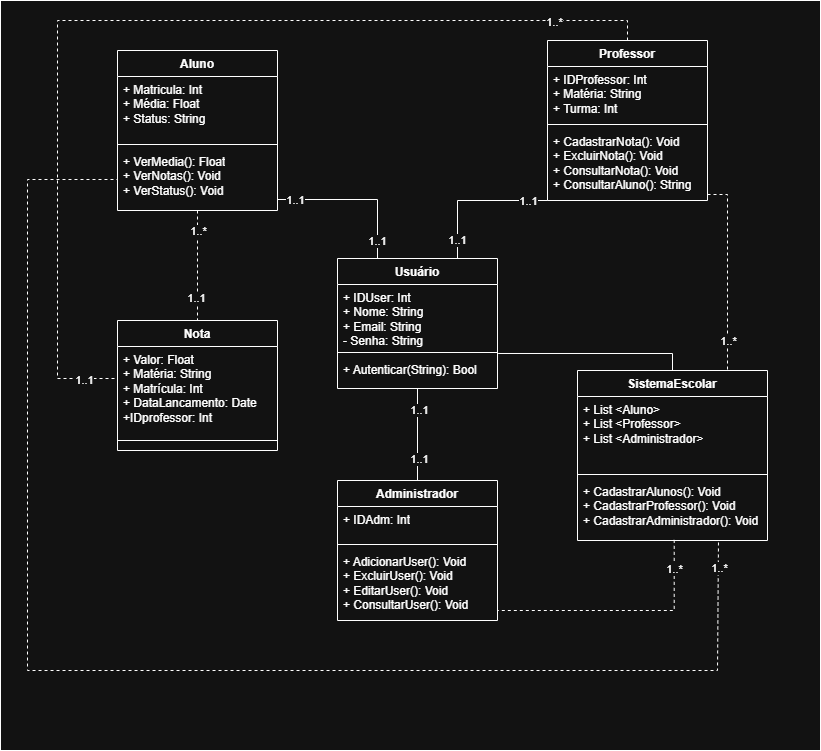

The diagram above was exported from draw.io. Its source (the exported page's mxGraphModel, read from the mxfile embedded in the PNG):
<mxGraphModel dx="1426" dy="777" grid="1" gridSize="10" guides="1" tooltips="1" connect="1" arrows="1" fold="1" page="1" pageScale="1" pageWidth="827" pageHeight="1169" math="0" shadow="0">
  <root>
    <mxCell id="0" />
    <mxCell id="1" parent="0" />
    <mxCell id="_NgACdJh6yL63k2c2pzd-11" value="" style="rounded=0;whiteSpace=wrap;html=1;glass=0;shadow=0;" parent="1" vertex="1">
      <mxGeometry x="3" width="820" height="750" as="geometry" />
    </mxCell>
    <mxCell id="Y_4h-J9IBnoUwNSKKCIu-14" style="edgeStyle=orthogonalEdgeStyle;rounded=0;orthogonalLoop=1;jettySize=auto;html=1;entryX=0.25;entryY=0;entryDx=0;entryDy=0;exitX=1;exitY=0.5;exitDx=0;exitDy=0;endArrow=none;endFill=0;" parent="1" source="Y_4h-J9IBnoUwNSKKCIu-4" target="GKNQW6I_s6KYiAZUI2Dh-13" edge="1">
      <mxGeometry relative="1" as="geometry">
        <Array as="points">
          <mxPoint x="380" y="199" />
        </Array>
      </mxGeometry>
    </mxCell>
    <mxCell id="GKNQW6I_s6KYiAZUI2Dh-22" value="1..1" style="edgeLabel;html=1;align=center;verticalAlign=middle;resizable=0;points=[];" parent="Y_4h-J9IBnoUwNSKKCIu-14" connectable="0" vertex="1">
      <mxGeometry x="-0.5849" relative="1" as="geometry">
        <mxPoint as="offset" />
      </mxGeometry>
    </mxCell>
    <mxCell id="_NgACdJh6yL63k2c2pzd-5" value="1..1" style="edgeLabel;html=1;align=center;verticalAlign=middle;resizable=0;points=[];" parent="Y_4h-J9IBnoUwNSKKCIu-14" vertex="1" connectable="0">
      <mxGeometry x="0.7989" y="-1" relative="1" as="geometry">
        <mxPoint as="offset" />
      </mxGeometry>
    </mxCell>
    <mxCell id="GKNQW6I_s6KYiAZUI2Dh-20" style="edgeStyle=orthogonalEdgeStyle;rounded=0;orthogonalLoop=1;jettySize=auto;html=1;entryX=0.5;entryY=0;entryDx=0;entryDy=0;endArrow=none;endFill=0;dashed=1;" parent="1" source="Y_4h-J9IBnoUwNSKKCIu-1" target="GKNQW6I_s6KYiAZUI2Dh-9" edge="1">
      <mxGeometry relative="1" as="geometry" />
    </mxCell>
    <mxCell id="GKNQW6I_s6KYiAZUI2Dh-29" value="1..*" style="edgeLabel;html=1;align=center;verticalAlign=middle;resizable=0;points=[];" parent="GKNQW6I_s6KYiAZUI2Dh-20" connectable="0" vertex="1">
      <mxGeometry x="0.3625" relative="1" as="geometry">
        <mxPoint y="-55" as="offset" />
      </mxGeometry>
    </mxCell>
    <mxCell id="_NgACdJh6yL63k2c2pzd-1" value="1..1" style="edgeLabel;html=1;align=center;verticalAlign=middle;resizable=0;points=[];" parent="GKNQW6I_s6KYiAZUI2Dh-20" vertex="1" connectable="0">
      <mxGeometry x="0.5818" y="-2" relative="1" as="geometry">
        <mxPoint as="offset" />
      </mxGeometry>
    </mxCell>
    <mxCell id="Y_4h-J9IBnoUwNSKKCIu-1" value="Aluno" style="swimlane;fontStyle=1;align=center;verticalAlign=top;childLayout=stackLayout;horizontal=1;startSize=26;horizontalStack=0;resizeParent=1;resizeParentMax=0;resizeLast=0;collapsible=1;marginBottom=0;whiteSpace=wrap;html=1;" parent="1" vertex="1">
      <mxGeometry x="120" y="50" width="160" height="160" as="geometry" />
    </mxCell>
    <mxCell id="Y_4h-J9IBnoUwNSKKCIu-2" value="&lt;div&gt;+ Matricula: Int&lt;/div&gt;&lt;div&gt;+ Média: Float&lt;/div&gt;&lt;div&gt;+ Status: String&lt;/div&gt;" style="text;strokeColor=none;fillColor=none;align=left;verticalAlign=top;spacingLeft=4;spacingRight=4;overflow=hidden;rotatable=0;points=[[0,0.5],[1,0.5]];portConstraint=eastwest;whiteSpace=wrap;html=1;" parent="Y_4h-J9IBnoUwNSKKCIu-1" vertex="1">
      <mxGeometry y="26" width="160" height="64" as="geometry" />
    </mxCell>
    <mxCell id="Y_4h-J9IBnoUwNSKKCIu-3" value="" style="line;strokeWidth=1;fillColor=none;align=left;verticalAlign=middle;spacingTop=-1;spacingLeft=3;spacingRight=3;rotatable=0;labelPosition=right;points=[];portConstraint=eastwest;strokeColor=inherit;" parent="Y_4h-J9IBnoUwNSKKCIu-1" vertex="1">
      <mxGeometry y="90" width="160" height="8" as="geometry" />
    </mxCell>
    <mxCell id="Y_4h-J9IBnoUwNSKKCIu-4" value="+ VerMedia(): Float&lt;div&gt;+ VerNotas(): Void&lt;/div&gt;&lt;div&gt;+ VerStatus(): Void&lt;/div&gt;" style="text;strokeColor=none;fillColor=none;align=left;verticalAlign=top;spacingLeft=4;spacingRight=4;overflow=hidden;rotatable=0;points=[[0,0.5],[1,0.5]];portConstraint=eastwest;whiteSpace=wrap;html=1;" parent="Y_4h-J9IBnoUwNSKKCIu-1" vertex="1">
      <mxGeometry y="98" width="160" height="62" as="geometry" />
    </mxCell>
    <mxCell id="Y_4h-J9IBnoUwNSKKCIu-13" style="edgeStyle=orthogonalEdgeStyle;rounded=0;orthogonalLoop=1;jettySize=auto;html=1;entryX=0.75;entryY=0;entryDx=0;entryDy=0;exitX=0;exitY=0.5;exitDx=0;exitDy=0;endArrow=none;endFill=0;" parent="1" source="GKNQW6I_s6KYiAZUI2Dh-4" target="GKNQW6I_s6KYiAZUI2Dh-13" edge="1">
      <mxGeometry relative="1" as="geometry">
        <Array as="points">
          <mxPoint x="550" y="200" />
          <mxPoint x="460" y="200" />
        </Array>
      </mxGeometry>
    </mxCell>
    <mxCell id="GKNQW6I_s6KYiAZUI2Dh-23" value="1..1" style="edgeLabel;html=1;align=center;verticalAlign=middle;resizable=0;points=[];" parent="Y_4h-J9IBnoUwNSKKCIu-13" connectable="0" vertex="1">
      <mxGeometry x="-0.5844" y="3" relative="1" as="geometry">
        <mxPoint x="-18" y="-3" as="offset" />
      </mxGeometry>
    </mxCell>
    <mxCell id="_NgACdJh6yL63k2c2pzd-6" value="1..1" style="edgeLabel;html=1;align=center;verticalAlign=middle;resizable=0;points=[];" parent="Y_4h-J9IBnoUwNSKKCIu-13" vertex="1" connectable="0">
      <mxGeometry x="0.7935" y="-1" relative="1" as="geometry">
        <mxPoint as="offset" />
      </mxGeometry>
    </mxCell>
    <mxCell id="GKNQW6I_s6KYiAZUI2Dh-28" style="edgeStyle=orthogonalEdgeStyle;rounded=0;orthogonalLoop=1;jettySize=auto;html=1;exitX=0.5;exitY=0;exitDx=0;exitDy=0;entryX=0;entryY=0.5;entryDx=0;entryDy=0;dashed=1;endArrow=none;endFill=0;" parent="1" source="GKNQW6I_s6KYiAZUI2Dh-1" target="GKNQW6I_s6KYiAZUI2Dh-10" edge="1">
      <mxGeometry relative="1" as="geometry">
        <mxPoint x="110" y="380" as="targetPoint" />
        <Array as="points">
          <mxPoint x="630" y="20" />
          <mxPoint x="60" y="20" />
          <mxPoint x="60" y="378" />
        </Array>
      </mxGeometry>
    </mxCell>
    <mxCell id="_NgACdJh6yL63k2c2pzd-2" value="1..*" style="edgeLabel;html=1;align=center;verticalAlign=middle;resizable=0;points=[];" parent="GKNQW6I_s6KYiAZUI2Dh-28" vertex="1" connectable="0">
      <mxGeometry x="-0.8144" y="1" relative="1" as="geometry">
        <mxPoint as="offset" />
      </mxGeometry>
    </mxCell>
    <mxCell id="_NgACdJh6yL63k2c2pzd-3" value="1..1" style="edgeLabel;html=1;align=center;verticalAlign=middle;resizable=0;points=[];" parent="GKNQW6I_s6KYiAZUI2Dh-28" vertex="1" connectable="0">
      <mxGeometry x="0.9131" y="-1" relative="1" as="geometry">
        <mxPoint as="offset" />
      </mxGeometry>
    </mxCell>
    <mxCell id="GKNQW6I_s6KYiAZUI2Dh-1" value="Professor" style="swimlane;fontStyle=1;align=center;verticalAlign=top;childLayout=stackLayout;horizontal=1;startSize=26;horizontalStack=0;resizeParent=1;resizeParentMax=0;resizeLast=0;collapsible=1;marginBottom=0;whiteSpace=wrap;html=1;" parent="1" vertex="1">
      <mxGeometry x="550" y="40" width="160" height="160" as="geometry" />
    </mxCell>
    <mxCell id="GKNQW6I_s6KYiAZUI2Dh-2" value="+ IDProfessor: Int&lt;div&gt;&lt;span style=&quot;background-color: transparent; color: light-dark(rgb(0, 0, 0), rgb(255, 255, 255));&quot;&gt;+ Matéria: String&lt;/span&gt;&lt;/div&gt;&lt;div&gt;+ Turma: Int&lt;/div&gt;" style="text;strokeColor=none;fillColor=none;align=left;verticalAlign=top;spacingLeft=4;spacingRight=4;overflow=hidden;rotatable=0;points=[[0,0.5],[1,0.5]];portConstraint=eastwest;whiteSpace=wrap;html=1;" parent="GKNQW6I_s6KYiAZUI2Dh-1" vertex="1">
      <mxGeometry y="26" width="160" height="54" as="geometry" />
    </mxCell>
    <mxCell id="GKNQW6I_s6KYiAZUI2Dh-3" value="" style="line;strokeWidth=1;fillColor=none;align=left;verticalAlign=middle;spacingTop=-1;spacingLeft=3;spacingRight=3;rotatable=0;labelPosition=right;points=[];portConstraint=eastwest;strokeColor=inherit;" parent="GKNQW6I_s6KYiAZUI2Dh-1" vertex="1">
      <mxGeometry y="80" width="160" height="8" as="geometry" />
    </mxCell>
    <mxCell id="GKNQW6I_s6KYiAZUI2Dh-4" value="+ CadastrarNota(): Void&lt;div&gt;+ ExcluirNota(): Void&lt;br&gt;&lt;div&gt;+ ConsultarNota(): Void&lt;/div&gt;&lt;div&gt;+ ConsultarAluno(): String&lt;/div&gt;&lt;/div&gt;" style="text;strokeColor=none;fillColor=none;align=left;verticalAlign=top;spacingLeft=4;spacingRight=4;overflow=hidden;rotatable=0;points=[[0,0.5],[1,0.5]];portConstraint=eastwest;whiteSpace=wrap;html=1;" parent="GKNQW6I_s6KYiAZUI2Dh-1" vertex="1">
      <mxGeometry y="88" width="160" height="72" as="geometry" />
    </mxCell>
    <mxCell id="SvC5sxP0wKS-fzZcPb00-1" value="Administrador" style="swimlane;fontStyle=1;align=center;verticalAlign=top;childLayout=stackLayout;horizontal=1;startSize=26;horizontalStack=0;resizeParent=1;resizeParentMax=0;resizeLast=0;collapsible=1;marginBottom=0;whiteSpace=wrap;html=1;" parent="1" vertex="1">
      <mxGeometry x="340" y="480" width="160" height="140" as="geometry" />
    </mxCell>
    <mxCell id="SvC5sxP0wKS-fzZcPb00-2" value="+ IDAdm: Int&lt;div&gt;&lt;span style=&quot;color: rgba(0, 0, 0, 0); font-family: monospace; font-size: 0px; text-wrap-mode: nowrap;&quot;&gt;%3CmxGraphModel%3E%3Croot%3E%3CmxCell%20id%3D%220%22%2F%3E%3CmxCell%20id%3D%221%22%20parent%3D%220%22%2F%3E%3CmxCell%20id%3D%222%22%20value%3D%22%26lt%3Bfont%20dir%3D%26quot%3Bauto%26quot%3B%20style%3D%26quot%3Bvertical-align%3A%20inherit%3B%26quot%3B%26gt%3B%26lt%3Bfont%20dir%3D%26quot%3Bauto%26quot%3B%20style%3D%26quot%3Bvertical-align%3A%20inherit%3B%26quot%3B%26gt%3B1...*%26lt%3B%2Ffont%26gt%3B%26lt%3B%2Ffont%26gt%3B%22%20style%3D%22text%3Bhtml%3D1%3BwhiteSpace%3Dwrap%3BstrokeColor%3Dnone%3BfillColor%3Dnone%3Balign%3Dcenter%3BverticalAlign%3Dmiddle%3Brounded%3D0%3B%22%20vertex%3D%221%22%20parent%3D%221%22%3E%3CmxGeometry%20x%3D%22360%22%20y%3D%22466.5%22%20width%3D%2247%22%20height%3D%2223%22%20as%3D%22geometry%22%2F%3E%3C%2FmxCell%3E%3C%2Froot%3E%3C%2FmxGraphModel%3E&lt;/span&gt;&lt;/div&gt;" style="text;strokeColor=none;fillColor=none;align=left;verticalAlign=top;spacingLeft=4;spacingRight=4;overflow=hidden;rotatable=0;points=[[0,0.5],[1,0.5]];portConstraint=eastwest;whiteSpace=wrap;html=1;" parent="SvC5sxP0wKS-fzZcPb00-1" vertex="1">
      <mxGeometry y="26" width="160" height="34" as="geometry" />
    </mxCell>
    <mxCell id="SvC5sxP0wKS-fzZcPb00-3" value="" style="line;strokeWidth=1;fillColor=none;align=left;verticalAlign=middle;spacingTop=-1;spacingLeft=3;spacingRight=3;rotatable=0;labelPosition=right;points=[];portConstraint=eastwest;strokeColor=inherit;" parent="SvC5sxP0wKS-fzZcPb00-1" vertex="1">
      <mxGeometry y="60" width="160" height="8" as="geometry" />
    </mxCell>
    <mxCell id="SvC5sxP0wKS-fzZcPb00-4" value="+ AdicionarUser(): Void&lt;div&gt;+ ExcluirUser(): Void&lt;br&gt;+ EditarUser(): Void&lt;br&gt;&lt;/div&gt;&lt;div&gt;+ ConsultarUser(): Void&lt;/div&gt;" style="text;strokeColor=none;fillColor=none;align=left;verticalAlign=top;spacingLeft=4;spacingRight=4;overflow=hidden;rotatable=0;points=[[0,0.5],[1,0.5]];portConstraint=eastwest;whiteSpace=wrap;html=1;" parent="SvC5sxP0wKS-fzZcPb00-1" vertex="1">
      <mxGeometry y="68" width="160" height="72" as="geometry" />
    </mxCell>
    <mxCell id="GKNQW6I_s6KYiAZUI2Dh-9" value="Nota" style="swimlane;fontStyle=1;align=center;verticalAlign=top;childLayout=stackLayout;horizontal=1;startSize=26;horizontalStack=0;resizeParent=1;resizeParentMax=0;resizeLast=0;collapsible=1;marginBottom=0;whiteSpace=wrap;html=1;" parent="1" vertex="1">
      <mxGeometry x="120" y="320" width="160" height="130" as="geometry" />
    </mxCell>
    <mxCell id="GKNQW6I_s6KYiAZUI2Dh-10" value="+ Valor: Float&lt;div&gt;+ Matéria: String&lt;/div&gt;&lt;div&gt;+ Matrícula: Int&lt;/div&gt;&lt;div&gt;+ DataLancamento: Date&lt;/div&gt;&lt;div&gt;+ID&lt;span style=&quot;background-color: transparent; color: light-dark(rgb(0, 0, 0), rgb(255, 255, 255));&quot;&gt;professor&lt;/span&gt;&lt;span style=&quot;background-color: transparent; color: light-dark(rgb(0, 0, 0), rgb(255, 255, 255));&quot;&gt;: Int&lt;/span&gt;&lt;/div&gt;" style="text;strokeColor=none;fillColor=none;align=left;verticalAlign=top;spacingLeft=4;spacingRight=4;overflow=hidden;rotatable=0;points=[[0,0.5],[1,0.5]];portConstraint=eastwest;whiteSpace=wrap;html=1;" parent="GKNQW6I_s6KYiAZUI2Dh-9" vertex="1">
      <mxGeometry y="26" width="160" height="84" as="geometry" />
    </mxCell>
    <mxCell id="GKNQW6I_s6KYiAZUI2Dh-11" value="" style="line;strokeWidth=1;fillColor=none;align=left;verticalAlign=middle;spacingTop=-1;spacingLeft=3;spacingRight=3;rotatable=0;labelPosition=right;points=[];portConstraint=eastwest;strokeColor=inherit;" parent="GKNQW6I_s6KYiAZUI2Dh-9" vertex="1">
      <mxGeometry y="110" width="160" height="20" as="geometry" />
    </mxCell>
    <mxCell id="_NgACdJh6yL63k2c2pzd-8" style="edgeStyle=orthogonalEdgeStyle;rounded=0;orthogonalLoop=1;jettySize=auto;html=1;entryX=0;entryY=0.5;entryDx=0;entryDy=0;exitX=0.742;exitY=1.032;exitDx=0;exitDy=0;exitPerimeter=0;dashed=1;endArrow=none;endFill=0;" parent="1" source="Y_4h-J9IBnoUwNSKKCIu-8" target="Y_4h-J9IBnoUwNSKKCIu-4" edge="1">
      <mxGeometry relative="1" as="geometry">
        <Array as="points">
          <mxPoint x="720" y="670" />
          <mxPoint x="30" y="670" />
          <mxPoint x="30" y="179" />
        </Array>
      </mxGeometry>
    </mxCell>
    <mxCell id="_NgACdJh6yL63k2c2pzd-10" value="1..*" style="edgeLabel;html=1;align=center;verticalAlign=middle;resizable=0;points=[];" parent="_NgACdJh6yL63k2c2pzd-8" vertex="1" connectable="0">
      <mxGeometry x="-0.9628" y="1" relative="1" as="geometry">
        <mxPoint as="offset" />
      </mxGeometry>
    </mxCell>
    <mxCell id="Y_4h-J9IBnoUwNSKKCIu-5" value="SistemaEscolar" style="swimlane;fontStyle=1;align=center;verticalAlign=top;childLayout=stackLayout;horizontal=1;startSize=26;horizontalStack=0;resizeParent=1;resizeParentMax=0;resizeLast=0;collapsible=1;marginBottom=0;whiteSpace=wrap;html=1;" parent="1" vertex="1">
      <mxGeometry x="580" y="370" width="190" height="170" as="geometry" />
    </mxCell>
    <mxCell id="Y_4h-J9IBnoUwNSKKCIu-6" value="+ List &amp;lt;Aluno&amp;gt;&lt;div&gt;+ List &amp;lt;Professor&amp;gt;&lt;/div&gt;&lt;div&gt;+ List &amp;lt;Administrador&amp;gt;&lt;/div&gt;" style="text;strokeColor=none;fillColor=none;align=left;verticalAlign=top;spacingLeft=4;spacingRight=4;overflow=hidden;rotatable=0;points=[[0,0.5],[1,0.5]];portConstraint=eastwest;whiteSpace=wrap;html=1;" parent="Y_4h-J9IBnoUwNSKKCIu-5" vertex="1">
      <mxGeometry y="26" width="190" height="74" as="geometry" />
    </mxCell>
    <mxCell id="Y_4h-J9IBnoUwNSKKCIu-7" value="" style="line;strokeWidth=1;fillColor=none;align=left;verticalAlign=middle;spacingTop=-1;spacingLeft=3;spacingRight=3;rotatable=0;labelPosition=right;points=[];portConstraint=eastwest;strokeColor=inherit;" parent="Y_4h-J9IBnoUwNSKKCIu-5" vertex="1">
      <mxGeometry y="100" width="190" height="8" as="geometry" />
    </mxCell>
    <mxCell id="Y_4h-J9IBnoUwNSKKCIu-8" value="+ CadastrarAlunos(): Void&lt;div&gt;+ CadastrarProfessor(): Void&lt;/div&gt;&lt;div&gt;+ CadastrarAdministrador(): Void&lt;/div&gt;" style="text;strokeColor=none;fillColor=none;align=left;verticalAlign=top;spacingLeft=4;spacingRight=4;overflow=hidden;rotatable=0;points=[[0,0.5],[1,0.5]];portConstraint=eastwest;whiteSpace=wrap;html=1;" parent="Y_4h-J9IBnoUwNSKKCIu-5" vertex="1">
      <mxGeometry y="108" width="190" height="62" as="geometry" />
    </mxCell>
    <mxCell id="GKNQW6I_s6KYiAZUI2Dh-18" style="edgeStyle=orthogonalEdgeStyle;rounded=0;orthogonalLoop=1;jettySize=auto;html=1;entryX=0.5;entryY=0;entryDx=0;entryDy=0;endArrow=none;endFill=0;" parent="1" source="GKNQW6I_s6KYiAZUI2Dh-13" target="SvC5sxP0wKS-fzZcPb00-1" edge="1">
      <mxGeometry relative="1" as="geometry" />
    </mxCell>
    <mxCell id="GKNQW6I_s6KYiAZUI2Dh-26" value="1..1" style="edgeLabel;html=1;align=center;verticalAlign=middle;resizable=0;points=[];" parent="GKNQW6I_s6KYiAZUI2Dh-18" connectable="0" vertex="1">
      <mxGeometry x="0.5313" y="1" relative="1" as="geometry">
        <mxPoint as="offset" />
      </mxGeometry>
    </mxCell>
    <mxCell id="_NgACdJh6yL63k2c2pzd-7" value="1..1" style="edgeLabel;html=1;align=center;verticalAlign=middle;resizable=0;points=[];" parent="GKNQW6I_s6KYiAZUI2Dh-18" vertex="1" connectable="0">
      <mxGeometry x="-0.5435" y="1" relative="1" as="geometry">
        <mxPoint as="offset" />
      </mxGeometry>
    </mxCell>
    <mxCell id="GKNQW6I_s6KYiAZUI2Dh-13" value="Usuário" style="swimlane;fontStyle=1;align=center;verticalAlign=top;childLayout=stackLayout;horizontal=1;startSize=26;horizontalStack=0;resizeParent=1;resizeParentMax=0;resizeLast=0;collapsible=1;marginBottom=0;whiteSpace=wrap;html=1;" parent="1" vertex="1">
      <mxGeometry x="340" y="258" width="160" height="130" as="geometry" />
    </mxCell>
    <mxCell id="GKNQW6I_s6KYiAZUI2Dh-14" value="&lt;div&gt;+ IDUser: Int&lt;/div&gt;+ Nome: String&lt;div&gt;+ Email: String&lt;/div&gt;&lt;div&gt;- Senha: String&lt;/div&gt;" style="text;strokeColor=none;fillColor=none;align=left;verticalAlign=top;spacingLeft=4;spacingRight=4;overflow=hidden;rotatable=0;points=[[0,0.5],[1,0.5]];portConstraint=eastwest;whiteSpace=wrap;html=1;" parent="GKNQW6I_s6KYiAZUI2Dh-13" vertex="1">
      <mxGeometry y="26" width="160" height="64" as="geometry" />
    </mxCell>
    <mxCell id="GKNQW6I_s6KYiAZUI2Dh-15" value="" style="line;strokeWidth=1;fillColor=none;align=left;verticalAlign=middle;spacingTop=-1;spacingLeft=3;spacingRight=3;rotatable=0;labelPosition=right;points=[];portConstraint=eastwest;strokeColor=inherit;" parent="GKNQW6I_s6KYiAZUI2Dh-13" vertex="1">
      <mxGeometry y="90" width="160" height="8" as="geometry" />
    </mxCell>
    <mxCell id="GKNQW6I_s6KYiAZUI2Dh-16" value="+ Autenticar(String): Bool" style="text;strokeColor=none;fillColor=none;align=left;verticalAlign=top;spacingLeft=4;spacingRight=4;overflow=hidden;rotatable=0;points=[[0,0.5],[1,0.5]];portConstraint=eastwest;whiteSpace=wrap;html=1;" parent="GKNQW6I_s6KYiAZUI2Dh-13" vertex="1">
      <mxGeometry y="98" width="160" height="32" as="geometry" />
    </mxCell>
    <mxCell id="Y_4h-J9IBnoUwNSKKCIu-16" style="edgeStyle=orthogonalEdgeStyle;rounded=0;orthogonalLoop=1;jettySize=auto;html=1;entryX=1.004;entryY=1.078;entryDx=0;entryDy=0;entryPerimeter=0;endArrow=none;endFill=0;" parent="1" source="Y_4h-J9IBnoUwNSKKCIu-5" target="GKNQW6I_s6KYiAZUI2Dh-14" edge="1">
      <mxGeometry relative="1" as="geometry">
        <Array as="points">
          <mxPoint x="675" y="353" />
        </Array>
      </mxGeometry>
    </mxCell>
    <mxCell id="Y_4h-J9IBnoUwNSKKCIu-17" style="edgeStyle=orthogonalEdgeStyle;rounded=0;orthogonalLoop=1;jettySize=auto;html=1;entryX=0.75;entryY=0;entryDx=0;entryDy=0;endArrow=none;endFill=0;dashed=1;exitX=1;exitY=0.5;exitDx=0;exitDy=0;" parent="1" source="GKNQW6I_s6KYiAZUI2Dh-4" target="Y_4h-J9IBnoUwNSKKCIu-5" edge="1">
      <mxGeometry relative="1" as="geometry">
        <mxPoint x="210" y="280" as="sourcePoint" />
        <mxPoint x="210" y="360" as="targetPoint" />
        <Array as="points">
          <mxPoint x="730" y="194" />
          <mxPoint x="730" y="370" />
        </Array>
      </mxGeometry>
    </mxCell>
    <mxCell id="GKNQW6I_s6KYiAZUI2Dh-32" value="1..*" style="edgeLabel;html=1;align=center;verticalAlign=middle;resizable=0;points=[];" parent="Y_4h-J9IBnoUwNSKKCIu-17" connectable="0" vertex="1">
      <mxGeometry x="0.6324" y="2" relative="1" as="geometry">
        <mxPoint x="-2" y="5" as="offset" />
      </mxGeometry>
    </mxCell>
    <mxCell id="Y_4h-J9IBnoUwNSKKCIu-18" style="edgeStyle=orthogonalEdgeStyle;rounded=0;orthogonalLoop=1;jettySize=auto;html=1;entryX=1;entryY=0.5;entryDx=0;entryDy=0;endArrow=none;endFill=0;dashed=1;exitX=0.509;exitY=0.99;exitDx=0;exitDy=0;exitPerimeter=0;" parent="1" source="Y_4h-J9IBnoUwNSKKCIu-8" target="SvC5sxP0wKS-fzZcPb00-2" edge="1">
      <mxGeometry relative="1" as="geometry">
        <mxPoint x="600" y="610" as="sourcePoint" />
        <mxPoint x="613" y="786" as="targetPoint" />
        <Array as="points">
          <mxPoint x="677" y="610" />
          <mxPoint x="500" y="610" />
        </Array>
      </mxGeometry>
    </mxCell>
    <mxCell id="_NgACdJh6yL63k2c2pzd-9" value="1..*" style="edgeLabel;html=1;align=center;verticalAlign=middle;resizable=0;points=[];" parent="Y_4h-J9IBnoUwNSKKCIu-18" vertex="1" connectable="0">
      <mxGeometry x="-0.8288" relative="1" as="geometry">
        <mxPoint as="offset" />
      </mxGeometry>
    </mxCell>
  </root>
</mxGraphModel>